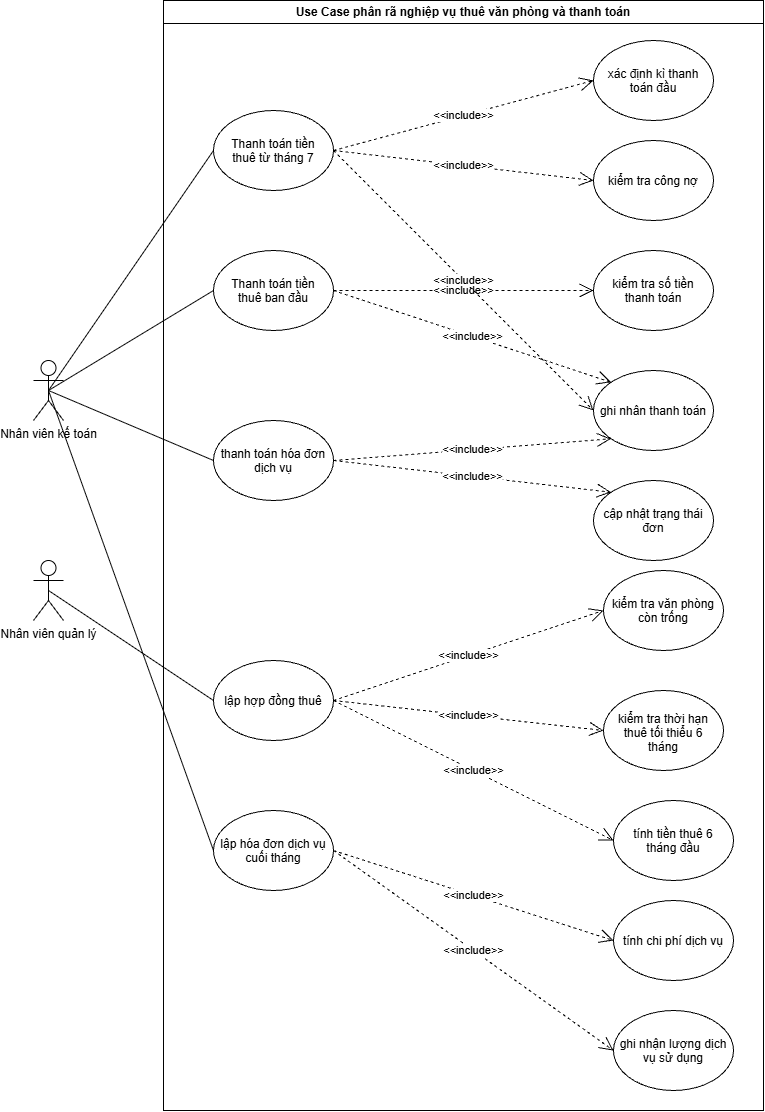

The diagram above was exported from draw.io. Its source (the exported page's mxGraphModel, read from the mxfile embedded in the PNG):
<mxGraphModel dx="2929" dy="1145" grid="1" gridSize="10" guides="1" tooltips="1" connect="1" arrows="1" fold="1" page="1" pageScale="1" pageWidth="827" pageHeight="1169" math="0" shadow="0">
  <root>
    <mxCell id="0" />
    <mxCell id="1" parent="0" />
    <mxCell id="NbXZBKPXn8jjXLbjPNJ4-63" parent="1" style="swimlane;whiteSpace=wrap;html=1;" value="Use Case phân rã nghiệp vụ thuê văn phòng và thanh toán" vertex="1">
      <mxGeometry height="1110" width="600" x="20" y="180" as="geometry" />
    </mxCell>
    <mxCell id="NbXZBKPXn8jjXLbjPNJ4-70" parent="NbXZBKPXn8jjXLbjPNJ4-63" style="ellipse;whiteSpace=wrap;html=1;shapeInside=1;" value="Thanh toán tiền thuê từ tháng 7" vertex="1">
      <mxGeometry height="80" width="120" x="50" y="110" as="geometry" />
    </mxCell>
    <mxCell id="NbXZBKPXn8jjXLbjPNJ4-69" parent="NbXZBKPXn8jjXLbjPNJ4-63" style="ellipse;whiteSpace=wrap;html=1;shapeInside=1;" value="Thanh toán tiền thuê ban đầu" vertex="1">
      <mxGeometry height="80" width="120" x="50" y="250" as="geometry" />
    </mxCell>
    <mxCell id="NbXZBKPXn8jjXLbjPNJ4-68" parent="NbXZBKPXn8jjXLbjPNJ4-63" style="ellipse;whiteSpace=wrap;html=1;shapeInside=1;" value="lập hóa đơn dịch vụ cuối tháng" vertex="1">
      <mxGeometry height="80" width="120" x="50" y="810" as="geometry" />
    </mxCell>
    <mxCell id="NbXZBKPXn8jjXLbjPNJ4-67" parent="NbXZBKPXn8jjXLbjPNJ4-63" style="ellipse;whiteSpace=wrap;html=1;shapeInside=1;" value="lập hợp đồng thuê" vertex="1">
      <mxGeometry height="80" width="120" x="50" y="660" as="geometry" />
    </mxCell>
    <mxCell id="NbXZBKPXn8jjXLbjPNJ4-66" parent="NbXZBKPXn8jjXLbjPNJ4-63" style="ellipse;whiteSpace=wrap;html=1;shapeInside=1;" value="thanh toán hóa đơn dịch vụ" vertex="1">
      <mxGeometry height="80" width="120" x="50" y="420" as="geometry" />
    </mxCell>
    <mxCell id="NbXZBKPXn8jjXLbjPNJ4-87" parent="NbXZBKPXn8jjXLbjPNJ4-63" style="ellipse;whiteSpace=wrap;html=1;shapeInside=1;" value="xác định kì thanh toán đầu" vertex="1">
      <mxGeometry height="80" width="120" x="430" y="40" as="geometry" />
    </mxCell>
    <mxCell id="NbXZBKPXn8jjXLbjPNJ4-86" parent="NbXZBKPXn8jjXLbjPNJ4-63" style="ellipse;whiteSpace=wrap;html=1;shapeInside=1;" value="kiểm tra công nợ" vertex="1">
      <mxGeometry height="80" width="120" x="430" y="140" as="geometry" />
    </mxCell>
    <mxCell id="NbXZBKPXn8jjXLbjPNJ4-85" parent="NbXZBKPXn8jjXLbjPNJ4-63" style="ellipse;whiteSpace=wrap;html=1;shapeInside=1;" value="kiểm tra số tiền thanh toán" vertex="1">
      <mxGeometry height="80" width="120" x="430" y="250" as="geometry" />
    </mxCell>
    <mxCell id="NbXZBKPXn8jjXLbjPNJ4-84" parent="NbXZBKPXn8jjXLbjPNJ4-63" style="ellipse;whiteSpace=wrap;html=1;shapeInside=1;" value="ghi nhân thanh toán" vertex="1">
      <mxGeometry height="80" width="120" x="430" y="370" as="geometry" />
    </mxCell>
    <mxCell id="NbXZBKPXn8jjXLbjPNJ4-83" parent="NbXZBKPXn8jjXLbjPNJ4-63" style="ellipse;whiteSpace=wrap;html=1;shapeInside=1;" value="cập nhật trạng thái đơn" vertex="1">
      <mxGeometry height="80" width="120" x="430" y="480" as="geometry" />
    </mxCell>
    <mxCell id="NbXZBKPXn8jjXLbjPNJ4-82" parent="NbXZBKPXn8jjXLbjPNJ4-63" style="ellipse;whiteSpace=wrap;html=1;shapeInside=1;" value="kiểm tra văn phòng còn trống" vertex="1">
      <mxGeometry height="80" width="120" x="440" y="570" as="geometry" />
    </mxCell>
    <mxCell id="NbXZBKPXn8jjXLbjPNJ4-81" parent="NbXZBKPXn8jjXLbjPNJ4-63" style="ellipse;whiteSpace=wrap;html=1;shapeInside=1;" value="kiểm tra thời hạn thuê tối thiểu 6 tháng" vertex="1">
      <mxGeometry height="80" width="120" x="440" y="690" as="geometry" />
    </mxCell>
    <mxCell id="NbXZBKPXn8jjXLbjPNJ4-80" parent="NbXZBKPXn8jjXLbjPNJ4-63" style="ellipse;whiteSpace=wrap;html=1;shapeInside=1;" value="tính tiền thuê 6 tháng đầu" vertex="1">
      <mxGeometry height="80" width="120" x="450" y="800" as="geometry" />
    </mxCell>
    <mxCell id="NbXZBKPXn8jjXLbjPNJ4-79" parent="NbXZBKPXn8jjXLbjPNJ4-63" style="ellipse;whiteSpace=wrap;html=1;shapeInside=1;" value="tính chi phí dịch vụ" vertex="1">
      <mxGeometry height="80" width="120" x="450" y="900" as="geometry" />
    </mxCell>
    <mxCell id="NbXZBKPXn8jjXLbjPNJ4-78" parent="NbXZBKPXn8jjXLbjPNJ4-63" style="ellipse;whiteSpace=wrap;html=1;shapeInside=1;" value="ghi nhận lượng dịch vụ sử dụng" vertex="1">
      <mxGeometry height="80" width="120" x="450" y="1010" as="geometry" />
    </mxCell>
    <mxCell id="NbXZBKPXn8jjXLbjPNJ4-88" edge="1" parent="NbXZBKPXn8jjXLbjPNJ4-63" source="NbXZBKPXn8jjXLbjPNJ4-70" style="endArrow=open;endSize=12;dashed=1;html=1;rounded=0;defaultLabelBackgroundColor=page;entryX=0;entryY=0.5;entryDx=0;entryDy=0;exitX=1;exitY=0.5;exitDx=0;exitDy=0;" target="NbXZBKPXn8jjXLbjPNJ4-87" value="&amp;lt;&amp;lt;include&amp;gt;&amp;gt;">
      <mxGeometry relative="1" width="160" as="geometry">
        <mxPoint x="40" y="340" as="sourcePoint" />
        <mxPoint x="200" y="340" as="targetPoint" />
      </mxGeometry>
    </mxCell>
    <mxCell id="NbXZBKPXn8jjXLbjPNJ4-89" edge="1" parent="NbXZBKPXn8jjXLbjPNJ4-63" source="NbXZBKPXn8jjXLbjPNJ4-70" style="endArrow=open;endSize=12;dashed=1;html=1;rounded=0;defaultLabelBackgroundColor=page;entryX=0;entryY=0.5;entryDx=0;entryDy=0;exitX=1;exitY=0.5;exitDx=0;exitDy=0;" target="NbXZBKPXn8jjXLbjPNJ4-86" value="&amp;lt;&amp;lt;include&amp;gt;&amp;gt;">
      <mxGeometry relative="1" width="160" as="geometry">
        <mxPoint x="180" y="100" as="sourcePoint" />
        <mxPoint x="440" y="90" as="targetPoint" />
      </mxGeometry>
    </mxCell>
    <mxCell id="NbXZBKPXn8jjXLbjPNJ4-90" edge="1" parent="NbXZBKPXn8jjXLbjPNJ4-63" source="NbXZBKPXn8jjXLbjPNJ4-70" style="endArrow=open;endSize=12;dashed=1;html=1;rounded=1;defaultLabelBackgroundColor=page;entryX=0;entryY=0.5;entryDx=0;entryDy=0;exitX=1;exitY=0.5;exitDx=0;exitDy=0;" target="NbXZBKPXn8jjXLbjPNJ4-84" value="&amp;lt;&amp;lt;include&amp;gt;&amp;gt;">
      <mxGeometry relative="1" width="160" as="geometry">
        <mxPoint x="180" y="100" as="sourcePoint" />
        <mxPoint x="440" y="190" as="targetPoint" />
      </mxGeometry>
    </mxCell>
    <mxCell id="NbXZBKPXn8jjXLbjPNJ4-91" edge="1" parent="NbXZBKPXn8jjXLbjPNJ4-63" source="NbXZBKPXn8jjXLbjPNJ4-69" style="endArrow=open;endSize=12;dashed=1;html=1;rounded=0;defaultLabelBackgroundColor=page;entryX=0;entryY=0.5;entryDx=0;entryDy=0;exitX=1;exitY=0.5;exitDx=0;exitDy=0;" target="NbXZBKPXn8jjXLbjPNJ4-85" value="&amp;lt;&amp;lt;include&amp;gt;&amp;gt;">
      <mxGeometry relative="1" width="160" as="geometry">
        <mxPoint x="180" y="100" as="sourcePoint" />
        <mxPoint x="440" y="420" as="targetPoint" />
      </mxGeometry>
    </mxCell>
    <mxCell id="NbXZBKPXn8jjXLbjPNJ4-92" edge="1" parent="NbXZBKPXn8jjXLbjPNJ4-63" source="NbXZBKPXn8jjXLbjPNJ4-69" style="endArrow=open;endSize=12;dashed=1;html=1;rounded=0;defaultLabelBackgroundColor=page;entryX=0;entryY=0;entryDx=0;entryDy=0;exitX=1;exitY=0.5;exitDx=0;exitDy=0;" target="NbXZBKPXn8jjXLbjPNJ4-84" value="&amp;lt;&amp;lt;include&amp;gt;&amp;gt;">
      <mxGeometry relative="1" width="160" as="geometry">
        <mxPoint x="180" y="210" as="sourcePoint" />
        <mxPoint x="440" y="300" as="targetPoint" />
      </mxGeometry>
    </mxCell>
    <mxCell id="NbXZBKPXn8jjXLbjPNJ4-93" edge="1" parent="NbXZBKPXn8jjXLbjPNJ4-63" source="NbXZBKPXn8jjXLbjPNJ4-66" style="endArrow=open;endSize=12;dashed=1;html=1;rounded=0;defaultLabelBackgroundColor=page;entryX=0;entryY=1;entryDx=0;entryDy=0;exitX=1;exitY=0.5;exitDx=0;exitDy=0;" target="NbXZBKPXn8jjXLbjPNJ4-84" value="&amp;lt;&amp;lt;include&amp;gt;&amp;gt;">
      <mxGeometry relative="1" width="160" as="geometry">
        <mxPoint x="180" y="210" as="sourcePoint" />
        <mxPoint x="458" y="392" as="targetPoint" />
      </mxGeometry>
    </mxCell>
    <mxCell id="NbXZBKPXn8jjXLbjPNJ4-94" edge="1" parent="NbXZBKPXn8jjXLbjPNJ4-63" source="NbXZBKPXn8jjXLbjPNJ4-66" style="endArrow=open;endSize=12;dashed=1;html=1;rounded=0;defaultLabelBackgroundColor=page;entryX=0;entryY=0;entryDx=0;entryDy=0;exitX=1;exitY=0.5;exitDx=0;exitDy=0;" target="NbXZBKPXn8jjXLbjPNJ4-83" value="&amp;lt;&amp;lt;include&amp;gt;&amp;gt;">
      <mxGeometry relative="1" width="160" as="geometry">
        <mxPoint x="180" y="320" as="sourcePoint" />
        <mxPoint x="458" y="448" as="targetPoint" />
      </mxGeometry>
    </mxCell>
    <mxCell id="NbXZBKPXn8jjXLbjPNJ4-95" edge="1" parent="NbXZBKPXn8jjXLbjPNJ4-63" source="NbXZBKPXn8jjXLbjPNJ4-67" style="endArrow=open;endSize=12;dashed=1;html=1;rounded=0;defaultLabelBackgroundColor=page;entryX=0;entryY=0.5;entryDx=0;entryDy=0;exitX=1;exitY=0.5;exitDx=0;exitDy=0;" target="NbXZBKPXn8jjXLbjPNJ4-82" value="&amp;lt;&amp;lt;include&amp;gt;&amp;gt;">
      <mxGeometry relative="1" width="160" as="geometry">
        <mxPoint x="180" y="320" as="sourcePoint" />
        <mxPoint x="458" y="502" as="targetPoint" />
      </mxGeometry>
    </mxCell>
    <mxCell id="NbXZBKPXn8jjXLbjPNJ4-96" edge="1" parent="NbXZBKPXn8jjXLbjPNJ4-63" source="NbXZBKPXn8jjXLbjPNJ4-67" style="endArrow=open;endSize=12;dashed=1;html=1;rounded=0;defaultLabelBackgroundColor=page;entryX=0;entryY=0.5;entryDx=0;entryDy=0;exitX=1;exitY=0.5;exitDx=0;exitDy=0;" target="NbXZBKPXn8jjXLbjPNJ4-81" value="&amp;lt;&amp;lt;include&amp;gt;&amp;gt;">
      <mxGeometry relative="1" width="160" as="geometry">
        <mxPoint x="180" y="430" as="sourcePoint" />
        <mxPoint x="450" y="620" as="targetPoint" />
      </mxGeometry>
    </mxCell>
    <mxCell id="NbXZBKPXn8jjXLbjPNJ4-97" edge="1" parent="NbXZBKPXn8jjXLbjPNJ4-63" source="NbXZBKPXn8jjXLbjPNJ4-67" style="endArrow=open;endSize=12;dashed=1;html=1;rounded=0;defaultLabelBackgroundColor=page;entryX=0;entryY=0.5;entryDx=0;entryDy=0;exitX=1;exitY=0.5;exitDx=0;exitDy=0;" target="NbXZBKPXn8jjXLbjPNJ4-80" value="&amp;lt;&amp;lt;include&amp;gt;&amp;gt;">
      <mxGeometry relative="1" width="160" as="geometry">
        <mxPoint x="180" y="430" as="sourcePoint" />
        <mxPoint x="450" y="740" as="targetPoint" />
      </mxGeometry>
    </mxCell>
    <mxCell id="NbXZBKPXn8jjXLbjPNJ4-98" edge="1" parent="NbXZBKPXn8jjXLbjPNJ4-63" source="NbXZBKPXn8jjXLbjPNJ4-68" style="endArrow=open;endSize=12;dashed=1;html=1;rounded=0;defaultLabelBackgroundColor=page;entryX=0;entryY=0.5;entryDx=0;entryDy=0;exitX=1;exitY=0.5;exitDx=0;exitDy=0;" target="NbXZBKPXn8jjXLbjPNJ4-79" value="&amp;lt;&amp;lt;include&amp;gt;&amp;gt;">
      <mxGeometry relative="1" width="160" as="geometry">
        <mxPoint x="180" y="430" as="sourcePoint" />
        <mxPoint x="460" y="850" as="targetPoint" />
      </mxGeometry>
    </mxCell>
    <mxCell id="NbXZBKPXn8jjXLbjPNJ4-99" edge="1" parent="NbXZBKPXn8jjXLbjPNJ4-63" source="NbXZBKPXn8jjXLbjPNJ4-68" style="endArrow=open;endSize=12;dashed=1;html=1;rounded=0;defaultLabelBackgroundColor=page;entryX=0;entryY=0.5;entryDx=0;entryDy=0;exitX=1;exitY=0.5;exitDx=0;exitDy=0;" target="NbXZBKPXn8jjXLbjPNJ4-78" value="&amp;lt;&amp;lt;include&amp;gt;&amp;gt;">
      <mxGeometry relative="1" width="160" as="geometry">
        <mxPoint x="180" y="540" as="sourcePoint" />
        <mxPoint x="460" y="950" as="targetPoint" />
      </mxGeometry>
    </mxCell>
    <mxCell id="NbXZBKPXn8jjXLbjPNJ4-64" parent="1" style="shape=umlActor;verticalLabelPosition=bottom;verticalAlign=top;html=1;outlineConnect=0;labelPerimeter=1;" value="Nhân viên kế toán" vertex="1">
      <mxGeometry height="60" width="30" x="-110" y="540" as="geometry" />
    </mxCell>
    <mxCell id="NbXZBKPXn8jjXLbjPNJ4-65" parent="1" style="shape=umlActor;verticalLabelPosition=bottom;verticalAlign=top;html=1;outlineConnect=0;labelPerimeter=1;" value="Nhân viên quản lý" vertex="1">
      <mxGeometry height="60" width="30" x="-110" y="740" as="geometry" />
    </mxCell>
    <mxCell id="NbXZBKPXn8jjXLbjPNJ4-71" edge="1" parent="1" source="NbXZBKPXn8jjXLbjPNJ4-64" style="endArrow=none;html=1;rounded=0;defaultLabelBackgroundColor=page;exitX=0.5;exitY=0.5;exitDx=0;exitDy=0;exitPerimeter=0;entryX=0;entryY=0.5;entryDx=0;entryDy=0;" target="NbXZBKPXn8jjXLbjPNJ4-70" value="">
      <mxGeometry height="50" relative="1" width="50" as="geometry">
        <mxPoint x="120" y="460" as="sourcePoint" />
        <mxPoint x="170" y="410" as="targetPoint" />
      </mxGeometry>
    </mxCell>
    <mxCell id="NbXZBKPXn8jjXLbjPNJ4-72" edge="1" parent="1" source="NbXZBKPXn8jjXLbjPNJ4-64" style="endArrow=none;html=1;rounded=0;defaultLabelBackgroundColor=page;exitX=0.5;exitY=0.5;exitDx=0;exitDy=0;exitPerimeter=0;entryX=0;entryY=0.5;entryDx=0;entryDy=0;" target="NbXZBKPXn8jjXLbjPNJ4-69" value="">
      <mxGeometry height="50" relative="1" width="50" as="geometry">
        <mxPoint x="-55" y="280" as="sourcePoint" />
        <mxPoint x="110" y="250" as="targetPoint" />
      </mxGeometry>
    </mxCell>
    <mxCell id="NbXZBKPXn8jjXLbjPNJ4-73" edge="1" parent="1" source="NbXZBKPXn8jjXLbjPNJ4-64" style="endArrow=none;html=1;rounded=0;defaultLabelBackgroundColor=page;exitX=0.5;exitY=0.5;exitDx=0;exitDy=0;exitPerimeter=0;entryX=0;entryY=0.5;entryDx=0;entryDy=0;" target="NbXZBKPXn8jjXLbjPNJ4-66" value="">
      <mxGeometry height="50" relative="1" width="50" as="geometry">
        <mxPoint x="-55" y="280" as="sourcePoint" />
        <mxPoint x="110" y="360" as="targetPoint" />
      </mxGeometry>
    </mxCell>
    <mxCell id="NbXZBKPXn8jjXLbjPNJ4-74" edge="1" parent="1" source="NbXZBKPXn8jjXLbjPNJ4-64" style="endArrow=none;html=1;rounded=0;defaultLabelBackgroundColor=page;exitX=0.5;exitY=0.5;exitDx=0;exitDy=0;exitPerimeter=0;entryX=0;entryY=0.5;entryDx=0;entryDy=0;" target="NbXZBKPXn8jjXLbjPNJ4-68" value="">
      <mxGeometry height="50" relative="1" width="50" as="geometry">
        <mxPoint x="-55" y="280" as="sourcePoint" />
        <mxPoint x="110" y="470" as="targetPoint" />
      </mxGeometry>
    </mxCell>
    <mxCell id="NbXZBKPXn8jjXLbjPNJ4-75" edge="1" parent="1" source="NbXZBKPXn8jjXLbjPNJ4-65" style="endArrow=none;html=1;rounded=0;defaultLabelBackgroundColor=page;exitX=0.5;exitY=0.5;exitDx=0;exitDy=0;exitPerimeter=0;entryX=0;entryY=0.5;entryDx=0;entryDy=0;" target="NbXZBKPXn8jjXLbjPNJ4-67" value="">
      <mxGeometry height="50" relative="1" width="50" as="geometry">
        <mxPoint x="120" y="460" as="sourcePoint" />
        <mxPoint x="170" y="410" as="targetPoint" />
      </mxGeometry>
    </mxCell>
  </root>
</mxGraphModel>